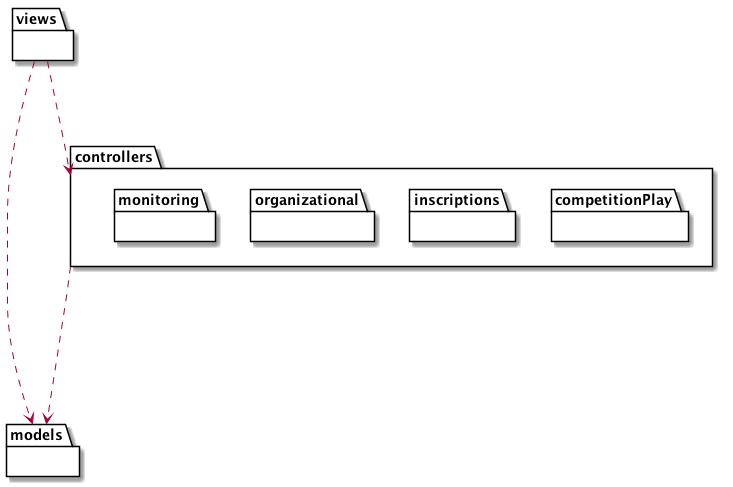

The diagram above was rendered by PlantUML. Its source (embedded in the PNG):
@startuml


package views {}

package controllers {

  package competitionPlay {}

  package inscriptions {}

  package organizational {}

  package monitoring {}

}


package models {}

views ...> controllers
views ....> models
controllers ....> models


@enduml